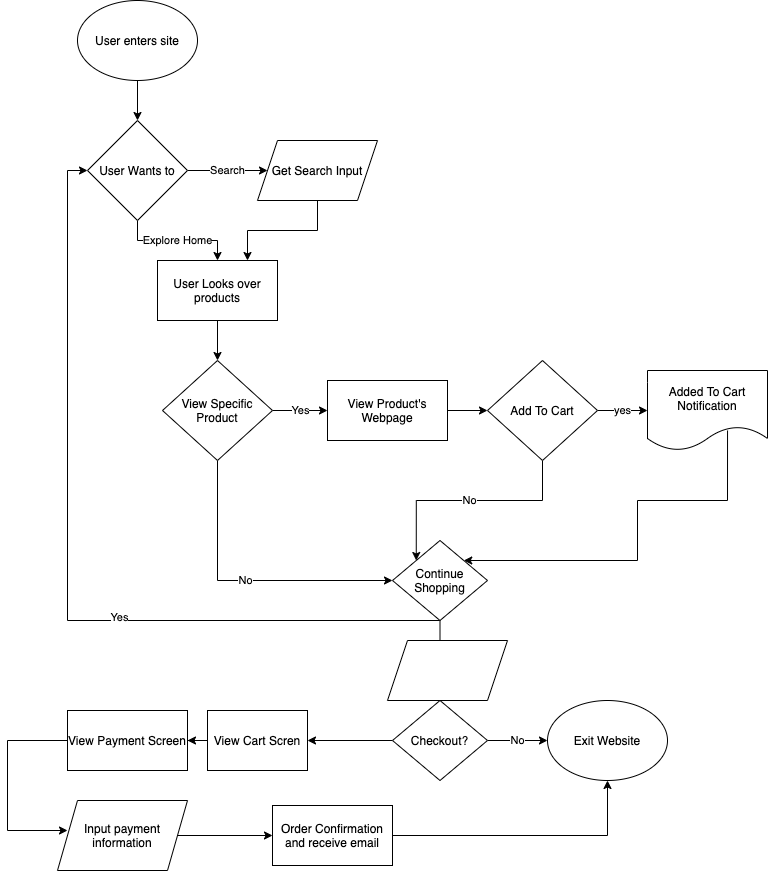

The diagram above was exported from draw.io. Its source (the exported page's mxGraphModel, read from the mxfile embedded in the PNG):
<mxGraphModel dx="939" dy="587" grid="1" gridSize="10" guides="1" tooltips="1" connect="1" arrows="1" fold="1" page="1" pageScale="1" pageWidth="850" pageHeight="1100" math="0" shadow="0">
  <root>
    <mxCell id="0" />
    <mxCell id="1" parent="0" />
    <mxCell id="4" value="" style="edgeStyle=orthogonalEdgeStyle;rounded=0;orthogonalLoop=1;jettySize=auto;html=1;" edge="1" parent="1" source="2" target="3">
      <mxGeometry relative="1" as="geometry" />
    </mxCell>
    <mxCell id="2" value="User enters site" style="ellipse;whiteSpace=wrap;html=1;" vertex="1" parent="1">
      <mxGeometry x="110" y="60" width="120" height="80" as="geometry" />
    </mxCell>
    <mxCell id="6" value="Search" style="edgeStyle=orthogonalEdgeStyle;rounded=0;orthogonalLoop=1;jettySize=auto;html=1;" edge="1" parent="1" source="3" target="5">
      <mxGeometry relative="1" as="geometry" />
    </mxCell>
    <mxCell id="8" value="Explore Home" style="edgeStyle=orthogonalEdgeStyle;rounded=0;orthogonalLoop=1;jettySize=auto;html=1;" edge="1" parent="1" source="3" target="7">
      <mxGeometry relative="1" as="geometry" />
    </mxCell>
    <mxCell id="3" value="User Wants to" style="rhombus;whiteSpace=wrap;html=1;" vertex="1" parent="1">
      <mxGeometry x="120" y="180" width="100" height="100" as="geometry" />
    </mxCell>
    <mxCell id="10" style="edgeStyle=orthogonalEdgeStyle;rounded=0;orthogonalLoop=1;jettySize=auto;html=1;entryX=0.75;entryY=0;entryDx=0;entryDy=0;" edge="1" parent="1" source="5" target="7">
      <mxGeometry relative="1" as="geometry" />
    </mxCell>
    <mxCell id="5" value="Get Search Input" style="shape=parallelogram;perimeter=parallelogramPerimeter;whiteSpace=wrap;html=1;fixedSize=1;" vertex="1" parent="1">
      <mxGeometry x="290" y="200" width="120" height="60" as="geometry" />
    </mxCell>
    <mxCell id="12" value="" style="edgeStyle=orthogonalEdgeStyle;rounded=0;orthogonalLoop=1;jettySize=auto;html=1;" edge="1" parent="1" source="7" target="11">
      <mxGeometry relative="1" as="geometry" />
    </mxCell>
    <mxCell id="7" value="User Looks over products" style="whiteSpace=wrap;html=1;" vertex="1" parent="1">
      <mxGeometry x="190" y="320" width="120" height="60" as="geometry" />
    </mxCell>
    <mxCell id="22" value="Yes&lt;br&gt;" style="edgeStyle=orthogonalEdgeStyle;rounded=0;orthogonalLoop=1;jettySize=auto;html=1;" edge="1" parent="1" source="11" target="21">
      <mxGeometry relative="1" as="geometry" />
    </mxCell>
    <mxCell id="24" value="No&lt;br&gt;" style="edgeStyle=orthogonalEdgeStyle;rounded=0;orthogonalLoop=1;jettySize=auto;html=1;entryX=0;entryY=0.5;entryDx=0;entryDy=0;" edge="1" parent="1" source="11" target="17">
      <mxGeometry relative="1" as="geometry">
        <Array as="points">
          <mxPoint x="250" y="640" />
        </Array>
      </mxGeometry>
    </mxCell>
    <mxCell id="11" value="View Specific Product" style="rhombus;whiteSpace=wrap;html=1;" vertex="1" parent="1">
      <mxGeometry x="195" y="420" width="110" height="100" as="geometry" />
    </mxCell>
    <mxCell id="16" value="yes&lt;br&gt;" style="edgeStyle=orthogonalEdgeStyle;rounded=0;orthogonalLoop=1;jettySize=auto;html=1;" edge="1" parent="1" source="13" target="15">
      <mxGeometry relative="1" as="geometry" />
    </mxCell>
    <mxCell id="19" value="No&lt;br&gt;" style="edgeStyle=orthogonalEdgeStyle;rounded=0;orthogonalLoop=1;jettySize=auto;html=1;entryX=0;entryY=0;entryDx=0;entryDy=0;" edge="1" parent="1" source="13" target="17">
      <mxGeometry relative="1" as="geometry" />
    </mxCell>
    <mxCell id="13" value="Add To Cart" style="rhombus;whiteSpace=wrap;html=1;" vertex="1" parent="1">
      <mxGeometry x="520" y="420" width="110" height="100" as="geometry" />
    </mxCell>
    <mxCell id="18" style="edgeStyle=orthogonalEdgeStyle;rounded=0;orthogonalLoop=1;jettySize=auto;html=1;entryX=1;entryY=0;entryDx=0;entryDy=0;exitX=0.667;exitY=0.75;exitDx=0;exitDy=0;exitPerimeter=0;" edge="1" parent="1" source="15" target="17">
      <mxGeometry relative="1" as="geometry">
        <mxPoint x="760" y="520" as="sourcePoint" />
        <Array as="points">
          <mxPoint x="760" y="560" />
          <mxPoint x="670" y="560" />
          <mxPoint x="670" y="620" />
        </Array>
      </mxGeometry>
    </mxCell>
    <mxCell id="15" value="Added To Cart Notification" style="shape=document;whiteSpace=wrap;html=1;boundedLbl=1;" vertex="1" parent="1">
      <mxGeometry x="680" y="430" width="120" height="80" as="geometry" />
    </mxCell>
    <mxCell id="25" style="edgeStyle=orthogonalEdgeStyle;rounded=0;orthogonalLoop=1;jettySize=auto;html=1;entryX=0;entryY=0.5;entryDx=0;entryDy=0;" edge="1" parent="1" source="17" target="3">
      <mxGeometry relative="1" as="geometry">
        <Array as="points">
          <mxPoint x="100" y="680" />
          <mxPoint x="100" y="230" />
        </Array>
      </mxGeometry>
    </mxCell>
    <mxCell id="26" value="Yes&lt;br&gt;" style="edgeLabel;html=1;align=center;verticalAlign=middle;resizable=0;points=[];" vertex="1" connectable="0" parent="25">
      <mxGeometry x="-0.2376" y="-4" relative="1" as="geometry">
        <mxPoint as="offset" />
      </mxGeometry>
    </mxCell>
    <mxCell id="28" value="No&lt;br&gt;" style="edgeStyle=orthogonalEdgeStyle;rounded=0;orthogonalLoop=1;jettySize=auto;html=1;" edge="1" parent="1" source="17" target="27">
      <mxGeometry relative="1" as="geometry" />
    </mxCell>
    <mxCell id="17" value="Continue Shopping" style="rhombus;whiteSpace=wrap;html=1;" vertex="1" parent="1">
      <mxGeometry x="425" y="600" width="95" height="80" as="geometry" />
    </mxCell>
    <mxCell id="23" style="edgeStyle=orthogonalEdgeStyle;rounded=0;orthogonalLoop=1;jettySize=auto;html=1;entryX=0;entryY=0.5;entryDx=0;entryDy=0;" edge="1" parent="1" source="21" target="13">
      <mxGeometry relative="1" as="geometry" />
    </mxCell>
    <mxCell id="21" value="View Product's Webpage" style="whiteSpace=wrap;html=1;" vertex="1" parent="1">
      <mxGeometry x="360" y="440" width="120" height="60" as="geometry" />
    </mxCell>
    <mxCell id="29" value="No&lt;br&gt;" style="edgeStyle=orthogonalEdgeStyle;rounded=0;orthogonalLoop=1;jettySize=auto;html=1;exitX=1;exitY=0.5;exitDx=0;exitDy=0;" edge="1" parent="1" source="27" target="30">
      <mxGeometry relative="1" as="geometry">
        <mxPoint x="640" y="800" as="targetPoint" />
      </mxGeometry>
    </mxCell>
    <mxCell id="31" style="edgeStyle=orthogonalEdgeStyle;rounded=0;orthogonalLoop=1;jettySize=auto;html=1;" edge="1" parent="1" source="27" target="32">
      <mxGeometry relative="1" as="geometry">
        <mxPoint x="280" y="800" as="targetPoint" />
      </mxGeometry>
    </mxCell>
    <mxCell id="27" value="Checkout?" style="rhombus;whiteSpace=wrap;html=1;" vertex="1" parent="1">
      <mxGeometry x="425" y="760" width="95" height="80" as="geometry" />
    </mxCell>
    <mxCell id="30" value="Exit Website" style="ellipse;whiteSpace=wrap;html=1;" vertex="1" parent="1">
      <mxGeometry x="580" y="760" width="120" height="80" as="geometry" />
    </mxCell>
    <mxCell id="33" style="edgeStyle=orthogonalEdgeStyle;rounded=0;orthogonalLoop=1;jettySize=auto;html=1;" edge="1" parent="1" source="32" target="34">
      <mxGeometry relative="1" as="geometry">
        <mxPoint x="160" y="800" as="targetPoint" />
      </mxGeometry>
    </mxCell>
    <mxCell id="32" value="View Cart Scren&lt;br&gt;" style="rounded=0;whiteSpace=wrap;html=1;" vertex="1" parent="1">
      <mxGeometry x="240" y="770" width="100" height="60" as="geometry" />
    </mxCell>
    <mxCell id="35" style="edgeStyle=orthogonalEdgeStyle;rounded=0;orthogonalLoop=1;jettySize=auto;html=1;" edge="1" parent="1" source="34">
      <mxGeometry relative="1" as="geometry">
        <mxPoint x="100" y="890" as="targetPoint" />
        <Array as="points">
          <mxPoint x="40" y="800" />
          <mxPoint x="40" y="890" />
        </Array>
      </mxGeometry>
    </mxCell>
    <mxCell id="34" value="View Payment Screen" style="rounded=0;whiteSpace=wrap;html=1;" vertex="1" parent="1">
      <mxGeometry x="100" y="770" width="120" height="60" as="geometry" />
    </mxCell>
    <mxCell id="38" value="" style="shape=parallelogram;perimeter=parallelogramPerimeter;whiteSpace=wrap;html=1;fixedSize=1;" vertex="1" parent="1">
      <mxGeometry x="420" y="700" width="120" height="60" as="geometry" />
    </mxCell>
    <mxCell id="41" value="" style="edgeStyle=orthogonalEdgeStyle;rounded=0;orthogonalLoop=1;jettySize=auto;html=1;" edge="1" parent="1" source="39" target="40">
      <mxGeometry relative="1" as="geometry" />
    </mxCell>
    <mxCell id="39" value="Input payment information" style="shape=parallelogram;perimeter=parallelogramPerimeter;whiteSpace=wrap;html=1;fixedSize=1;" vertex="1" parent="1">
      <mxGeometry x="90" y="860" width="130" height="70" as="geometry" />
    </mxCell>
    <mxCell id="42" style="edgeStyle=orthogonalEdgeStyle;rounded=0;orthogonalLoop=1;jettySize=auto;html=1;entryX=0.5;entryY=1;entryDx=0;entryDy=0;" edge="1" parent="1" source="40" target="30">
      <mxGeometry relative="1" as="geometry" />
    </mxCell>
    <mxCell id="40" value="Order Confirmation and receive email" style="whiteSpace=wrap;html=1;" vertex="1" parent="1">
      <mxGeometry x="305" y="865" width="120" height="60" as="geometry" />
    </mxCell>
  </root>
</mxGraphModel>